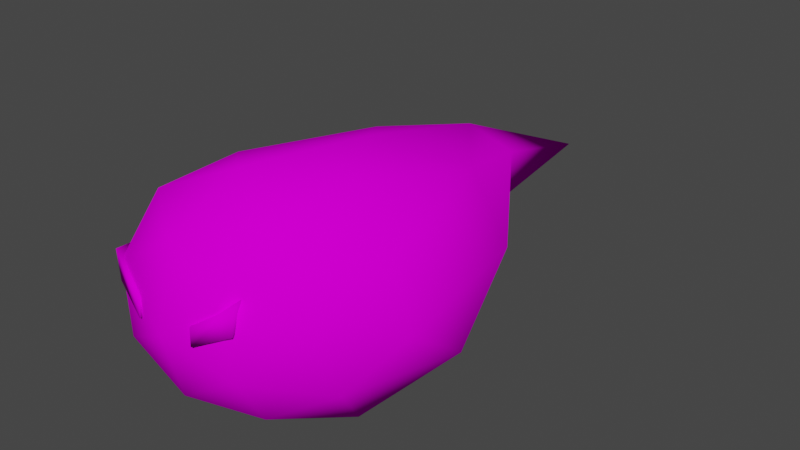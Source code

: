 # Source: eel.blend  (saved by Blender 3.6.13; exported with 4.5.12 LTS)
import bpy
from mathutils import Matrix  # noqa: F401  (used for matrix-valued properties, if any)

bpy.ops.wm.read_factory_settings(use_empty=True)
scene = bpy.context.scene
scene.name = 'Scene'

# ---- collections
col_collection = bpy.data.collections.new('Collection'); scene.collection.children.link(col_collection)

# ---- images (referenced by path relative to the original .blend; pixels are not part of the script)
import os
ASSET_DIR = os.environ.get("B2B_ASSET_DIR", "")  # directory of the original .blend (textures are referenced by path, not embedded)
HERE = os.path.dirname(os.path.abspath(__file__))  # packed textures are extracted next to this script under _unpacked/

def load_image(name, relpath, width, height, colorspace="sRGB"):
    """Load a texture the original file referenced (path relative to the .blend, or extracted next to this script)."""
    p = next((c for c in (os.path.join(HERE, relpath), os.path.join(ASSET_DIR, relpath)) if relpath and os.path.exists(c)), "")
    if p:
        img = bpy.data.images.load(p, check_existing=True)
        img.name = name
    else:  # same state as the original file: an image datablock whose file is absent (Cycles renders it pink)
        img = bpy.data.images.new(name, width, height)
        img.source = "FILE"
        img.filepath = "//" + (relpath or name)
    img.colorspace_settings.name = colorspace
    return img
img_4k_alien_skin_2_diffuse_jpg_001 = load_image('4K-alien_skin_2-diffuse.jpg.001', '4K-alien_skin_2-diffuse.jpg', 1024, 1024, 'sRGB')
img_plastic007_1k_png_color_png_001 = load_image('Plastic007_1K-PNG_Color.png.001', 'Plastic007_1K-PNG_Color.png', 1024, 1024, 'sRGB')

# ---- materials (node trees are filled in below, after node groups)
mat_bodymat = bpy.data.materials.new('BodyMat')
mat_bodymat.use_transparent_shadow = False
mat_eyesmat = bpy.data.materials.new('EyesMat')
mat_eyesmat.use_transparent_shadow = False

# ---- material node trees
mat_bodymat.use_nodes = True; mat_bodymat.node_tree.nodes.clear()
_N = mat_bodymat.node_tree.nodes; _L = mat_bodymat.node_tree.links
n0 = _N.new('ShaderNodeBsdfPrincipled'); n0.name = 'Principled BSDF'; n0.location = (10, 300)
n0.distribution = 'GGX'
n0.subsurface_method = 'RANDOM_WALK_SKIN'
n0.inputs[3].default_value = 1.45
n0.inputs[13].default_value = 0.0
n0.inputs[27].default_value = (0.0, 0.0, 0.0, 1.0)
n0.inputs[28].default_value = 1.0
n1 = _N.new('ShaderNodeOutputMaterial'); n1.name = 'Material Output'; n1.location = (300, 300)
n2 = _N.new('ShaderNodeTexImage'); n2.name = 'Image Texture'; n2.location = (-280, 275)
n2.image = img_4k_alien_skin_2_diffuse_jpg_001
_L.new(n0.outputs[0], n1.inputs[0])
_L.new(n2.outputs[0], n0.inputs[0])
n1.is_active_output = True
mat_eyesmat.use_nodes = True; mat_eyesmat.node_tree.nodes.clear()
_N = mat_eyesmat.node_tree.nodes; _L = mat_eyesmat.node_tree.links
n0 = _N.new('ShaderNodeBsdfPrincipled'); n0.name = 'Principled BSDF'; n0.location = (10, 300)
n0.distribution = 'GGX'
n0.subsurface_method = 'RANDOM_WALK_SKIN'
n0.inputs[3].default_value = 1.45
n0.inputs[13].default_value = 0.0
n0.inputs[27].default_value = (0.0, 0.0, 0.0, 1.0)
n0.inputs[28].default_value = 1.0
n1 = _N.new('ShaderNodeOutputMaterial'); n1.name = 'Material Output'; n1.location = (300, 300)
n2 = _N.new('ShaderNodeTexImage'); n2.name = 'Image Texture'; n2.location = (-280, 275)
n2.image = img_plastic007_1k_png_color_png_001
_L.new(n0.outputs[0], n1.inputs[0])
_L.new(n2.outputs[0], n0.inputs[0])
n1.is_active_output = True

# ---- world
world_world = bpy.data.worlds.new('World'); scene.world = world_world
world_world.use_nodes = True; world_world.node_tree.nodes.clear()
_N = world_world.node_tree.nodes; _L = world_world.node_tree.links
n0 = _N.new('ShaderNodeOutputWorld'); n0.name = 'World Output'; n0.location = (300, 300)
n1 = _N.new('ShaderNodeBackground'); n1.name = 'Background'; n1.location = (10, 300)
n1.inputs[0].default_value = (0.05088, 0.05088, 0.05088, 1.0)
_L.new(n1.outputs[0], n0.inputs[0])
n0.is_active_output = True
world_world.color = (0.05088, 0.05088, 0.05088)
world_world.use_sun_shadow = False
world_world.sun_shadow_jitter_overblur = 0.0

# ---- meshes
me_icosphere = bpy.data.meshes.new('Icosphere')
me_icosphere.from_pydata([(0.2616, 0.233, 0.9912), (-0.9579, 0.9343, 0.4247), (-2.202, 0.04556, 0.2944), (0.2616, -0.6615, 0.4384), (1.135, -0.04342, 0.4384), (0.8101, 0.9566, 0.4384), (-2.202, 0.4204, -0.312), (-0.9579, -0.4684, -0.4423), (0.8101, -0.4906, -0.456), (1.135, 0.5094, -0.456), (0.2616, 1.127, -0.456), (0.2616, 0.233, -1.009), (-0.8562, 0.07269, 0.8305), (-0.3135, 0.6583, 0.8419), (-2.063, 0.4112, 0.3477), (0.2616, 1.084, 0.5169), (0.5934, 0.6583, 0.8419), (0.2616, -0.2928, 0.8419), (-0.8562, -0.446, 0.5099), (0.7843, 0.07052, 0.8419), (0.7843, -0.4552, 0.5169), (1.093, 0.4958, 0.5169), (-0.3135, 1.184, -0.0088), (0.5934, 1.184, -0.0088), (-3.042, 0.233, -0.0088), (-2.063, 0.6315, -0.0088), (-0.3135, -0.7181, -0.0088), (-2.063, -0.1656, -0.0088), (1.093, -0.3548, -0.0088), (0.5934, -0.7181, -0.0088), (1.093, 0.8208, -0.0088), (1.284, 0.233, -0.0088), (-0.8562, 0.912, -0.5275), (-2.063, 0.05473, -0.3653), (0.2616, -0.6177, -0.5345), (1.093, -0.0299, -0.5345), (0.7843, 0.9212, -0.5345), (-0.8562, 0.3933, -0.8481), (0.2616, 0.7587, -0.8595), (-0.3135, -0.1924, -0.8595), (0.5934, -0.1924, -0.8595), (0.7843, 0.3954, -0.8595), (0.9695, 0.3479, 0.5159), (0.9574, 0.5726, 0.5483), (1.089, 0.235, 0.2229), (1.08, 0.3729, 0.2224), (1.101, 0.3405, 0.5358), (1.089, 0.5652, 0.5682), (1.221, 0.2276, 0.2428), (1.212, 0.3655, 0.2423), (0.9695, 0.3479, -0.5159), (0.9574, 0.5726, -0.5483), (1.089, 0.235, -0.2229), (1.08, 0.3729, -0.2224), (1.112, 0.3387, -0.5587), (1.1, 0.5634, -0.5911), (1.232, 0.2258, -0.2657), (1.223, 0.3637, -0.2652)], [], [(0, 13, 12), (1, 13, 15), (0, 12, 17), (0, 17, 19), (0, 19, 16), (1, 15, 22), (2, 14, 24), (3, 18, 26), (4, 20, 28), (5, 21, 30), (1, 22, 25), (2, 24, 27), (3, 26, 29), (4, 28, 31), (5, 30, 23), (6, 32, 37), (7, 33, 39), (8, 34, 40), (9, 35, 41), (10, 36, 38), (38, 41, 11), (38, 36, 41), (36, 9, 41), (41, 40, 11), (41, 35, 40), (35, 8, 40), (40, 39, 11), (40, 34, 39), (34, 7, 39), (39, 37, 11), (39, 33, 37), (33, 6, 37), (37, 38, 11), (37, 32, 38), (32, 10, 38), (23, 36, 10), (23, 30, 36), (30, 9, 36), (31, 35, 9), (31, 28, 35), (28, 8, 35), (29, 34, 8), (29, 26, 34), (26, 7, 34), (27, 33, 7), (27, 24, 33), (24, 6, 33), (25, 32, 6), (25, 22, 32), (22, 10, 32), (30, 31, 9), (30, 21, 31), (21, 4, 31), (28, 29, 8), (28, 20, 29), (20, 3, 29), (26, 27, 7), (26, 18, 27), (18, 2, 27), (24, 25, 6), (24, 14, 25), (14, 1, 25), (22, 23, 10), (22, 15, 23), (15, 5, 23), (16, 21, 5), (16, 19, 21), (19, 4, 21), (19, 20, 4), (19, 17, 20), (17, 3, 20), (17, 18, 3), (17, 12, 18), (12, 2, 18), (15, 16, 5), (15, 13, 16), (13, 0, 16), (12, 14, 2), (12, 13, 14), (13, 1, 14), (42, 43, 45, 44), (44, 45, 49, 48), (48, 49, 47, 46), (46, 47, 43, 42), (44, 48, 46, 42), (49, 45, 43, 47), (50, 52, 53, 51), (52, 56, 57, 53), (56, 54, 55, 57), (54, 50, 51, 55), (52, 50, 54, 56), (57, 55, 51, 53)])
me_icosphere.polygons.foreach_set('use_smooth', [True] * 92)
me_icosphere.polygons.foreach_set('material_index', [0, 0, 0, 0, 0, 0, 0, 0, 0, 0, 0, 0, 0, 0, 0, 0, 0, 0, 0, 0, 0, 0, 0, 0, 0, 0, 0, 0, 0, 0, 0, 0, 0, 0, 0, 0, 0, 0, 0, 0, 0, 0, 0, 0, 0, 0, 0, 0, 0, 0, 0, 0, 0, 0, 0, 0, 0, 0, 0, 0, 0, 0, 0, 0, 0, 0, 0, 0, 0, 0, 0, 0, 0, 0, 0, 0, 0, 0, 0, 0, 1, 1, 1, 1, 1, 1, 1, 1, 1, 1, 1, 1])
_uv = me_icosphere.uv_layers.new(name='UVMap')
_uv.uv.foreach_set('vector', [0.846, 0.08698, 0.9207, 0.1871, 0.8207, 0.2802, 0.9751, 0.303, 0.9207, 0.1871, 1.0, 0.09333, 0.846, 0.08698, 0.8207, 0.2802, 0.7594, 0.08946, 0.846, 0.08698, 0.7594, 0.08946, 0.8218, -8.15e-09, 0.846, 0.08698, 0.8218, -8.15e-09, 0.9217, 0.03226, 0.1825, 0.3445, 0.2378, 0.5482, 0.1355, 0.4692, 0.825, 0.5178, 0.8864, 0.4931, 0.8619, 0.6655, 0.3979, 0.1125, 0.4528, 0.3, 0.3409, 0.2227, 0.6532, 0.7599, 0.7161, 0.7295, 0.7027, 0.831, 0.4763, 0.7447, 0.5611, 0.7454, 0.5029, 0.8319, 0.1825, 0.3445, 0.1355, 0.4692, 0.06987, 0.169, 0.4763, 0.5434, 0.4593, 0.6983, 0.415, 0.5262, 0.3979, 0.1125, 0.3409, 0.2227, 0.3115, 0.07293, 0.6532, 0.7599, 0.7027, 0.831, 0.6069, 0.8408, 0.2378, 0.6414, 0.1682, 0.7016, 0.1624, 0.6216, 0.5619, 0.5428, 0.4763, 0.3291, 0.5604, 0.3469, 0.7131, 0.3485, 0.6237, 0.5243, 0.6608, 0.2609, 0.7185, 0.05834, 0.7385, 0.1529, 0.6617, 0.1117, 0.5481, 5.476e-09, 0.639, 0.0132, 0.5615, 0.07739, 0.07651, 0.5794, 0.07377, 0.6673, -2.132e-09, 0.5879, 0.499, 0.1617, 0.5615, 0.07739, 0.5867, 0.1713, 0.499, 0.1617, 0.4763, 0.05943, 0.5615, 0.07739, 0.4763, 0.05943, 0.5481, 5.476e-09, 0.5615, 0.07739, 0.5615, 0.07739, 0.6617, 0.1117, 0.5867, 0.1713, 0.5615, 0.07739, 0.639, 0.0132, 0.6617, 0.1117, 0.639, 0.0132, 0.7185, 0.05834, 0.6617, 0.1117, 0.6617, 0.1117, 0.6608, 0.2609, 0.5867, 0.1713, 0.6617, 0.1117, 0.7385, 0.1529, 0.6608, 0.2609, 0.7385, 0.1529, 0.7131, 0.3485, 0.6608, 0.2609, 0.6608, 0.2609, 0.5604, 0.3469, 0.5867, 0.1713, 0.6608, 0.2609, 0.6237, 0.5243, 0.5604, 0.3469, 0.6237, 0.5243, 0.5619, 0.5428, 0.5604, 0.3469, 0.5604, 0.3469, 0.499, 0.1617, 0.5867, 0.1713, 0.5604, 0.3469, 0.4763, 0.3291, 0.499, 0.1617, 0.02607, 0.3913, 0.07651, 0.5794, -2.132e-09, 0.5879, 0.1624, 0.6216, 0.07377, 0.6673, 0.07651, 0.5794, 0.1624, 0.6216, 0.1682, 0.7016, 0.07377, 0.6673, 0.5029, 0.8319, 0.5542, 0.9071, 0.4763, 0.9032, 0.6069, 0.8408, 0.6445, 0.9176, 0.5542, 0.9071, 0.6069, 0.8408, 0.7027, 0.831, 0.6445, 0.9176, 0.7027, 0.831, 0.7172, 0.8905, 0.6445, 0.9176, 0.3115, 0.07293, 0.2386, 0.15, 0.2378, 0.0599, 0.3115, 0.07293, 0.3409, 0.2227, 0.2386, 0.15, 0.3409, 0.2227, 0.298, 0.3519, 0.2386, 0.15, 0.415, 0.5262, 0.3631, 0.5453, 0.298, 0.3519, 0.415, 0.5262, 0.4593, 0.6983, 0.3631, 0.5453, 0.5973, 0.6676, 0.5619, 0.5428, 0.6237, 0.5243, 0.06987, 0.169, 0.02607, 0.3913, 0.009889, 0.1528, 0.06987, 0.169, 0.1355, 0.4692, 0.02607, 0.3913, 0.1355, 0.4692, 0.07651, 0.5794, 0.02607, 0.3913, 0.5029, 0.8319, 0.6069, 0.8408, 0.5542, 0.9071, 0.5029, 0.8319, 0.5611, 0.7454, 0.6069, 0.8408, 0.5611, 0.7454, 0.6532, 0.7599, 0.6069, 0.8408, 0.3069, -5.612e-09, 0.3115, 0.07293, 0.2378, 0.0599, 0.3069, -5.612e-09, 0.4005, 0.02869, 0.3115, 0.07293, 0.4005, 0.02869, 0.3979, 0.1125, 0.3115, 0.07293, 0.3409, 0.2227, 0.415, 0.5262, 0.298, 0.3519, 0.3409, 0.2227, 0.4528, 0.3, 0.415, 0.5262, 0.4528, 0.3, 0.4763, 0.5434, 0.415, 0.5262, 0.03093, 5.22e-08, 0.06987, 0.169, 0.009889, 0.1528, 0.03093, 5.22e-08, 0.1239, 0.1553, 0.06987, 0.169, 0.1239, 0.1553, 0.1825, 0.3445, 0.06987, 0.169, 0.1355, 0.4692, 0.1624, 0.6216, 0.07651, 0.5794, 0.1355, 0.4692, 0.2378, 0.5482, 0.1624, 0.6216, 0.2378, 0.5482, 0.2378, 0.6414, 0.1624, 0.6216, 0.5246, 0.6676, 0.5611, 0.7454, 0.4763, 0.7447, 0.5246, 0.6676, 0.6286, 0.6765, 0.5611, 0.7454, 0.6286, 0.6765, 0.6532, 0.7599, 0.5611, 0.7454, 0.6286, 0.6765, 0.7161, 0.7295, 0.6532, 0.7599, 0.8218, -8.15e-09, 0.7594, 0.08946, 0.7385, 0.005012, 0.4763, 0.1071, 0.3979, 0.1125, 0.4005, 0.02869, 0.4763, 0.1071, 0.4528, 0.3, 0.3979, 0.1125, 0.7594, 0.08946, 0.8207, 0.2802, 0.7385, 0.2852, 0.8207, 0.2802, 0.825, 0.5178, 0.7385, 0.2852, 1.0, 0.09333, 0.9217, 0.03226, 0.9805, 0.0009133, 1.0, 0.09333, 0.9207, 0.1871, 0.9217, 0.03226, 0.9207, 0.1871, 0.846, 0.08698, 0.9217, 0.03226, 0.8207, 0.2802, 0.8864, 0.4931, 0.825, 0.5178, 0.8207, 0.2802, 0.9207, 0.1871, 0.8864, 0.4931, 0.9207, 0.1871, 0.9751, 0.303, 0.8864, 0.4931, 0.7172, 0.6919, 0.7476, 0.6676, 0.7476, 0.7364, 0.7273, 0.7486, 0.4534, 0.7008, 0.4534, 0.7244, 0.4309, 0.7219, 0.4309, 0.6983, 0.7679, 0.7485, 0.7476, 0.7364, 0.7476, 0.6676, 0.7777, 0.6919, 0.4309, 0.6983, 0.4309, 0.736, 0.4082, 0.7384, 0.4082, 0.7007, 0.3367, 0.7554, 0.3147, 0.7613, 0.3147, 0.7042, 0.3367, 0.6983, 0.3147, 0.7645, 0.2924, 0.761, 0.2924, 0.6983, 0.3147, 0.7019, 0.2648, 0.7421, 0.2734, 0.6983, 0.2924, 0.7124, 0.2924, 0.7694, 1.525e-08, 0.7253, 5.997e-09, 0.7016, 0.02341, 0.7036, 0.02341, 0.7274, 0.2565, 0.6983, 0.2648, 0.746, 0.2378, 0.774, 0.2378, 0.7128, 0.3869, 0.6983, 0.4082, 0.7008, 0.4082, 0.7397, 0.3869, 0.7373, 0.3615, 0.7032, 0.3615, 0.7562, 0.3367, 0.7514, 0.3367, 0.6983, 0.3869, 0.6983, 0.3869, 0.752, 0.3615, 0.7527, 0.3615, 0.699])
me_icosphere.materials.append(mat_bodymat)
me_icosphere.materials.append(mat_eyesmat)
me_icosphere.update()

# ---- objects
ob_icosphere = bpy.data.objects.new('Icosphere', me_icosphere)

# ---- transforms, parenting, visibility, modifiers, constraints
ob_icosphere.location = (0.0, 0.0, 0.0)
ob_icosphere.rotation_euler = (1.571, -0.0, 4.712)
_m = ob_icosphere.modifiers.new('Wave', 'WAVE')
_m.use_y = False
_m.height = 0.42

# ---- collection membership
col_collection.objects.link(ob_icosphere)

# ---- scene / render settings (as saved in the file)
scene.frame_start = 1; scene.frame_end = 12; scene.frame_set(4)
scene.render.engine = 'BLENDER_EEVEE_NEXT'
scene.cycles.sampling_pattern = 'TABULATED_SOBOL'
scene.view_settings.view_transform = 'Filmic'
bpy.context.view_layer.update()

# ---- added for rendering (the .blend has no active camera and no usable light): camera, sun
cam_auto = bpy.data.cameras.new('AutoCamera')
cam_auto.lens = 50.0
cam_auto.sensor_width = 36.0
cam_auto.clip_end = 1000.0
ob_auto_camera = bpy.data.objects.new('AutoCamera', cam_auto)
scene.collection.objects.link(ob_auto_camera)
ob_auto_camera.location = (4.62269, -4.86575, 4.06279)
ob_auto_camera.rotation_euler = (1.09748, -7.21219e-08, 0.694738)
scene.camera = ob_auto_camera
light_auto_sun = bpy.data.lights.new('AutoSun', 'SUN')
light_auto_sun.energy = 3.0
light_auto_sun.angle = 0.0523599
ob_auto_sun = bpy.data.objects.new('AutoSun', light_auto_sun)
scene.collection.objects.link(ob_auto_sun)
ob_auto_sun.rotation_euler = (0.872665, 0.174533, 0.523599)
bpy.context.view_layer.update()
